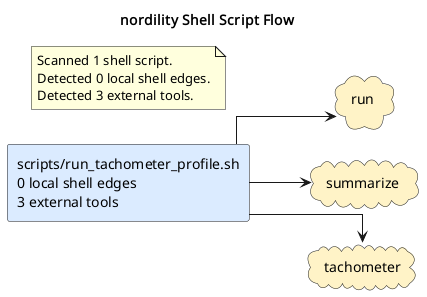

The diagram above was rendered by PlantUML. Its source (embedded in the PNG):
@startuml
title nordility Shell Script Flow
left to right direction
skinparam shadowing false
skinparam defaultFontName Monospace
skinparam componentStyle rectangle
skinparam linetype ortho
rectangle "scripts/run_tachometer_profile.sh\n0 local shell edges\n3 external tools" as shell_scripts_run_tachometer_profile_sh #DBEAFE
cloud "run" as tool_run #FEF3C7
cloud "summarize" as tool_summarize #FEF3C7
cloud "tachometer" as tool_tachometer #FEF3C7
shell_scripts_run_tachometer_profile_sh --> tool_run
shell_scripts_run_tachometer_profile_sh --> tool_summarize
shell_scripts_run_tachometer_profile_sh --> tool_tachometer
note as shellGraphSummary
Scanned 1 shell script.
Detected 0 local shell edges.
Detected 3 external tools.
end note
@enduml